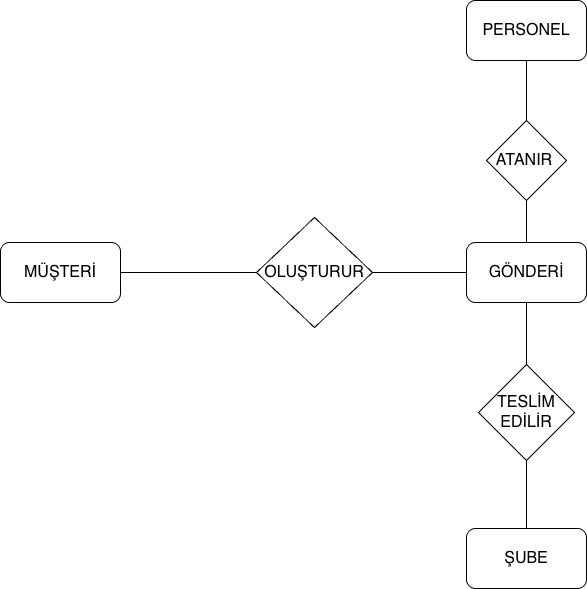

The diagram above was exported from draw.io. Its source (the exported page's mxGraphModel, read from the mxfile embedded in the PNG):
<mxGraphModel dx="2301" dy="1923" grid="1" gridSize="12" guides="1" tooltips="1" connect="1" arrows="0" fold="1" page="0" pageScale="1" pageWidth="2339" pageHeight="3300" background="#ffffff" math="0" shadow="0">
  <root>
    <mxCell id="0" />
    <mxCell id="1" parent="0" />
    <mxCell id="0z2G_bQZzTVHIOzfphh5-241" style="edgeStyle=none;curved=1;rounded=0;orthogonalLoop=1;jettySize=auto;html=1;exitX=1;exitY=0.5;exitDx=0;exitDy=0;entryX=0;entryY=0.5;entryDx=0;entryDy=0;fontSize=12;startSize=8;endSize=8;endArrow=none;endFill=0;" edge="1" parent="1" source="0z2G_bQZzTVHIOzfphh5-206" target="0z2G_bQZzTVHIOzfphh5-209">
      <mxGeometry relative="1" as="geometry" />
    </mxCell>
    <mxCell id="0z2G_bQZzTVHIOzfphh5-206" value="" style="rounded=1;whiteSpace=wrap;html=1;" vertex="1" parent="1">
      <mxGeometry x="-238" y="-286" width="120" height="60" as="geometry" />
    </mxCell>
    <mxCell id="0z2G_bQZzTVHIOzfphh5-207" value="MÜŞTERİ" style="text;strokeColor=none;fillColor=none;html=1;align=center;verticalAlign=middle;whiteSpace=wrap;rounded=0;fontSize=16;" vertex="1" parent="1">
      <mxGeometry x="-208" y="-271" width="60" height="30" as="geometry" />
    </mxCell>
    <mxCell id="0z2G_bQZzTVHIOzfphh5-242" style="edgeStyle=none;curved=1;rounded=0;orthogonalLoop=1;jettySize=auto;html=1;exitX=1;exitY=0.5;exitDx=0;exitDy=0;entryX=0;entryY=0.5;entryDx=0;entryDy=0;fontSize=12;startSize=8;endSize=8;endArrow=none;endFill=0;" edge="1" parent="1" source="0z2G_bQZzTVHIOzfphh5-209" target="0z2G_bQZzTVHIOzfphh5-211">
      <mxGeometry relative="1" as="geometry" />
    </mxCell>
    <mxCell id="0z2G_bQZzTVHIOzfphh5-209" value="" style="rhombus;whiteSpace=wrap;html=1;" vertex="1" parent="1">
      <mxGeometry x="18" y="-311" width="116" height="110" as="geometry" />
    </mxCell>
    <mxCell id="0z2G_bQZzTVHIOzfphh5-210" value="OLUŞTURUR" style="text;strokeColor=none;fillColor=none;html=1;align=center;verticalAlign=middle;whiteSpace=wrap;rounded=0;fontSize=16;" vertex="1" parent="1">
      <mxGeometry x="46" y="-271" width="60" height="30" as="geometry" />
    </mxCell>
    <mxCell id="0z2G_bQZzTVHIOzfphh5-245" style="edgeStyle=none;curved=1;rounded=0;orthogonalLoop=1;jettySize=auto;html=1;exitX=0.5;exitY=1;exitDx=0;exitDy=0;entryX=0.5;entryY=0;entryDx=0;entryDy=0;fontSize=12;startSize=8;endSize=8;endArrow=none;endFill=0;" edge="1" parent="1" source="0z2G_bQZzTVHIOzfphh5-211" target="0z2G_bQZzTVHIOzfphh5-224">
      <mxGeometry relative="1" as="geometry" />
    </mxCell>
    <mxCell id="0z2G_bQZzTVHIOzfphh5-211" value="" style="rounded=1;whiteSpace=wrap;html=1;" vertex="1" parent="1">
      <mxGeometry x="228" y="-286" width="120" height="60" as="geometry" />
    </mxCell>
    <mxCell id="0z2G_bQZzTVHIOzfphh5-212" value="" style="rounded=1;whiteSpace=wrap;html=1;" vertex="1" parent="1">
      <mxGeometry x="228" y="-528" width="120" height="60" as="geometry" />
    </mxCell>
    <mxCell id="0z2G_bQZzTVHIOzfphh5-213" value="GÖNDERİ" style="text;strokeColor=none;fillColor=none;html=1;align=center;verticalAlign=middle;whiteSpace=wrap;rounded=0;fontSize=16;" vertex="1" parent="1">
      <mxGeometry x="258" y="-271" width="60" height="30" as="geometry" />
    </mxCell>
    <mxCell id="0z2G_bQZzTVHIOzfphh5-217" value="PERSONEL" style="text;strokeColor=none;fillColor=none;html=1;align=center;verticalAlign=middle;whiteSpace=wrap;rounded=0;fontSize=16;" vertex="1" parent="1">
      <mxGeometry x="258" y="-513" width="60" height="30" as="geometry" />
    </mxCell>
    <mxCell id="0z2G_bQZzTVHIOzfphh5-243" style="edgeStyle=none;curved=1;rounded=0;orthogonalLoop=1;jettySize=auto;html=1;exitX=0.5;exitY=0;exitDx=0;exitDy=0;entryX=0.5;entryY=1;entryDx=0;entryDy=0;fontSize=12;startSize=8;endSize=8;endArrow=none;endFill=0;" edge="1" parent="1" source="0z2G_bQZzTVHIOzfphh5-218" target="0z2G_bQZzTVHIOzfphh5-212">
      <mxGeometry relative="1" as="geometry" />
    </mxCell>
    <mxCell id="0z2G_bQZzTVHIOzfphh5-244" style="edgeStyle=none;curved=1;rounded=0;orthogonalLoop=1;jettySize=auto;html=1;exitX=0.5;exitY=1;exitDx=0;exitDy=0;entryX=0.5;entryY=0;entryDx=0;entryDy=0;fontSize=12;startSize=8;endSize=8;endArrow=none;endFill=0;" edge="1" parent="1" source="0z2G_bQZzTVHIOzfphh5-218" target="0z2G_bQZzTVHIOzfphh5-211">
      <mxGeometry relative="1" as="geometry" />
    </mxCell>
    <mxCell id="0z2G_bQZzTVHIOzfphh5-218" value="" style="rhombus;whiteSpace=wrap;html=1;" vertex="1" parent="1">
      <mxGeometry x="248" y="-408" width="80" height="80" as="geometry" />
    </mxCell>
    <mxCell id="0z2G_bQZzTVHIOzfphh5-219" value="ATANIR" style="text;strokeColor=none;fillColor=none;html=1;align=center;verticalAlign=middle;whiteSpace=wrap;rounded=0;fontSize=16;" vertex="1" parent="1">
      <mxGeometry x="256" y="-383" width="60" height="30" as="geometry" />
    </mxCell>
    <mxCell id="0z2G_bQZzTVHIOzfphh5-220" value="" style="rounded=1;whiteSpace=wrap;html=1;" vertex="1" parent="1">
      <mxGeometry x="228" width="120" height="60" as="geometry" />
    </mxCell>
    <mxCell id="0z2G_bQZzTVHIOzfphh5-221" value="ŞUBE" style="text;strokeColor=none;fillColor=none;html=1;align=center;verticalAlign=middle;whiteSpace=wrap;rounded=0;fontSize=16;" vertex="1" parent="1">
      <mxGeometry x="258" y="15" width="60" height="30" as="geometry" />
    </mxCell>
    <mxCell id="0z2G_bQZzTVHIOzfphh5-246" style="edgeStyle=none;curved=1;rounded=0;orthogonalLoop=1;jettySize=auto;html=1;exitX=0.5;exitY=1;exitDx=0;exitDy=0;entryX=0.5;entryY=0;entryDx=0;entryDy=0;fontSize=12;startSize=8;endSize=8;endArrow=none;endFill=0;" edge="1" parent="1" source="0z2G_bQZzTVHIOzfphh5-224" target="0z2G_bQZzTVHIOzfphh5-220">
      <mxGeometry relative="1" as="geometry" />
    </mxCell>
    <mxCell id="0z2G_bQZzTVHIOzfphh5-224" value="" style="rhombus;whiteSpace=wrap;html=1;" vertex="1" parent="1">
      <mxGeometry x="240" y="-164" width="96" height="96" as="geometry" />
    </mxCell>
    <mxCell id="0z2G_bQZzTVHIOzfphh5-240" value="TESLİM&lt;div&gt;EDİLİR&lt;/div&gt;" style="text;strokeColor=none;fillColor=none;html=1;align=center;verticalAlign=middle;whiteSpace=wrap;rounded=0;fontSize=16;" vertex="1" parent="1">
      <mxGeometry x="258" y="-131" width="60" height="30" as="geometry" />
    </mxCell>
  </root>
</mxGraphModel>